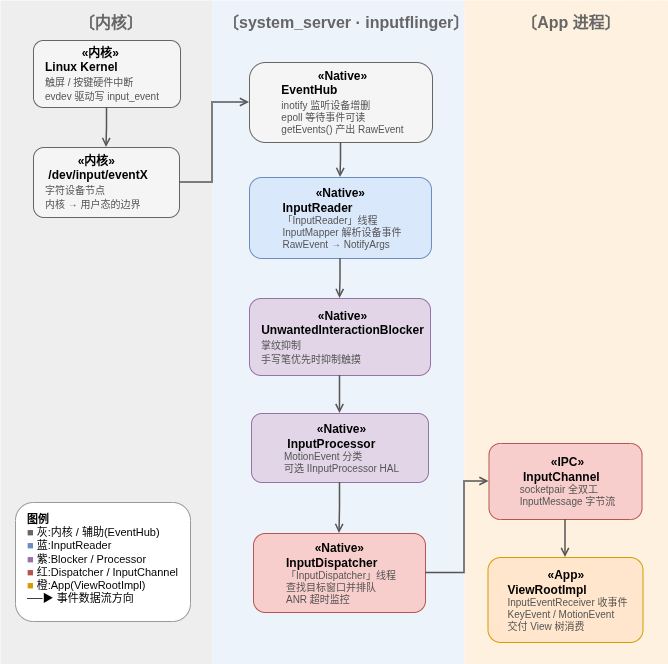

The diagram above was exported from draw.io. Its source (the exported page's mxGraphModel, read from the mxfile embedded in the PNG):
<mxGraphModel dx="1426" dy="927" grid="0" gridSize="10" guides="1" tooltips="1" connect="1" arrows="1" fold="1" page="1" pageScale="1" pageWidth="1000" pageHeight="1100" math="0" shadow="0">
  <root>
    <mxCell id="0" />
    <mxCell id="1" parent="0" />
    <mxCell id="bg1" parent="1" style="rounded=0;whiteSpace=wrap;html=1;fillColor=#EEEEEE;strokeColor=none;dashed=1;verticalAlign=top;align=center;spacingLeft=10;spacingTop=6;fontSize=13;fontStyle=1;fontColor=#666666;" value="&lt;font style=&quot;font-size: 16px;&quot;&gt;〔内核〕&lt;/font&gt;" vertex="1">
      <mxGeometry height="664" width="212" x="168" y="40" as="geometry" />
    </mxCell>
    <mxCell id="bg2" parent="1" style="rounded=0;whiteSpace=wrap;html=1;fillColor=#EDF3FB;strokeColor=none;dashed=1;verticalAlign=top;align=center;spacingLeft=10;spacingTop=6;fontSize=13;fontStyle=1;fontColor=#666666;" value="&lt;font style=&quot;font-size: 16px;&quot;&gt;〔system_server · inputflinger〕&lt;/font&gt;" vertex="1">
      <mxGeometry height="664" width="252" x="380" y="40" as="geometry" />
    </mxCell>
    <mxCell id="bg3" parent="1" style="rounded=0;whiteSpace=wrap;html=1;fillColor=#FFF1DF;strokeColor=none;dashed=1;verticalAlign=top;align=center;spacingLeft=10;spacingTop=6;fontSize=13;fontStyle=1;fontColor=#666666;" value="&lt;font style=&quot;font-size: 16px;&quot;&gt;〔App 进程〕&lt;/font&gt;" vertex="1">
      <mxGeometry height="664" width="204" x="632" y="40" as="geometry" />
    </mxCell>
    <mxCell id="n_kernel" parent="1" style="rounded=1;whiteSpace=wrap;html=1;fillColor=#F5F5F5;strokeColor=#666666;fontSize=12;align=left;spacingLeft=10;spacingRight=6;" value="&lt;div style=&quot;text-align: center;&quot;&gt;&lt;b style=&quot;background-color: transparent; color: light-dark(rgb(0, 0, 0), rgb(255, 255, 255));&quot;&gt;«内核»&amp;nbsp;&lt;/b&gt;&lt;/div&gt;&lt;div&gt;&lt;div style=&quot;&quot;&gt;&lt;b style=&quot;background-color: transparent; color: light-dark(rgb(0, 0, 0), rgb(255, 255, 255));&quot;&gt;Linux Kernel&lt;/b&gt;&lt;/div&gt;&lt;font style=&quot;font-size: 10px;&quot; color=&quot;#555555&quot;&gt;触屏 / 按键硬件中断&lt;br&gt;evdev 驱动写 input_event&lt;/font&gt;&lt;/div&gt;" vertex="1">
      <mxGeometry height="67" width="147" x="201" y="80" as="geometry" />
    </mxCell>
    <mxCell id="n_evdev" parent="1" style="rounded=1;whiteSpace=wrap;html=1;fillColor=#F5F5F5;strokeColor=#666666;fontSize=12;align=left;spacingLeft=10;spacingRight=6;" value="&lt;div style=&quot;text-align: center;&quot;&gt;&lt;b style=&quot;background-color: transparent; color: light-dark(rgb(0, 0, 0), rgb(255, 255, 255));&quot;&gt;«内核»&lt;/b&gt;&lt;/div&gt;&lt;div&gt;&lt;b&gt;&amp;nbsp;/dev/input/eventX&lt;/b&gt;&lt;br&gt;&lt;font style=&quot;font-size: 10px;&quot; color=&quot;#555555&quot;&gt;字符设备节点&lt;br&gt;内核 → 用户态的边界&lt;/font&gt;&lt;/div&gt;" vertex="1">
      <mxGeometry height="70" width="146" x="201" y="187" as="geometry" />
    </mxCell>
    <mxCell id="n_eventhub" parent="1" style="rounded=1;whiteSpace=wrap;html=1;fillColor=#F5F5F5;strokeColor=#666666;fontSize=12;align=center;spacingLeft=10;spacingRight=6;arcSize=20;" value="&lt;div style=&quot;&quot;&gt;&lt;b style=&quot;background-color: transparent; color: light-dark(rgb(0, 0, 0), rgb(255, 255, 255));&quot;&gt;«Native»&lt;/b&gt;&lt;/div&gt;&lt;div style=&quot;text-align: left;&quot;&gt;&lt;b style=&quot;background-color: transparent; color: light-dark(rgb(0, 0, 0), rgb(255, 255, 255));&quot;&gt;EventHub&lt;/b&gt;&lt;/div&gt;&lt;div&gt;&lt;div style=&quot;text-align: left;&quot;&gt;&lt;span style=&quot;color: rgb(85, 85, 85); font-size: 10px; background-color: transparent;&quot;&gt;inotify 监听设备增删&lt;/span&gt;&lt;/div&gt;&lt;font style=&quot;font-size: 10px;&quot; color=&quot;#555555&quot;&gt;&lt;div style=&quot;text-align: left;&quot;&gt;&lt;span style=&quot;background-color: transparent;&quot;&gt;epoll 等待事件可读&lt;/span&gt;&lt;/div&gt;&lt;div style=&quot;text-align: left;&quot;&gt;&lt;span style=&quot;background-color: transparent;&quot;&gt;getEvents() 产出 RawEvent&lt;/span&gt;&lt;/div&gt;&lt;/font&gt;&lt;/div&gt;" vertex="1">
      <mxGeometry height="80" width="183" x="417" y="102" as="geometry" />
    </mxCell>
    <mxCell id="n_reader" parent="1" style="rounded=1;whiteSpace=wrap;html=1;fillColor=#DAE8FC;strokeColor=#6C8EBF;fontSize=12;align=center;spacingLeft=10;spacingRight=6;" value="&lt;div style=&quot;&quot;&gt;&lt;b style=&quot;background-color: transparent; color: light-dark(rgb(0, 0, 0), rgb(255, 255, 255));&quot;&gt;«Native»&amp;nbsp;&lt;/b&gt;&lt;/div&gt;&lt;div&gt;&lt;div style=&quot;text-align: left;&quot;&gt;&lt;b style=&quot;background-color: transparent; color: light-dark(rgb(0, 0, 0), rgb(255, 255, 255));&quot;&gt;InputReader&lt;/b&gt;&lt;/div&gt;&lt;font style=&quot;font-size: 10px;&quot; color=&quot;#555555&quot;&gt;&lt;div style=&quot;text-align: left;&quot;&gt;&lt;span style=&quot;background-color: transparent;&quot;&gt;「InputReader」线程&lt;/span&gt;&lt;/div&gt;&lt;div style=&quot;text-align: left;&quot;&gt;&lt;span style=&quot;background-color: transparent;&quot;&gt;InputMapper 解析设备事件&lt;/span&gt;&lt;/div&gt;&lt;div style=&quot;text-align: left;&quot;&gt;&lt;span style=&quot;background-color: transparent;&quot;&gt;RawEvent → NotifyArgs&lt;/span&gt;&lt;/div&gt;&lt;/font&gt;&lt;/div&gt;" vertex="1">
      <mxGeometry height="81" width="182" x="417" y="217" as="geometry" />
    </mxCell>
    <mxCell id="n_blocker" parent="1" style="rounded=1;whiteSpace=wrap;html=1;fillColor=#E1D5E7;strokeColor=#9673A6;fontSize=12;align=left;spacingLeft=10;spacingRight=6;" value="&lt;div style=&quot;text-align: center;&quot;&gt;&lt;b style=&quot;background-color: transparent; color: light-dark(rgb(0, 0, 0), rgb(255, 255, 255));&quot;&gt;«Native» UnwantedInteractionBlocker&lt;/b&gt;&lt;/div&gt;&lt;font style=&quot;font-size: 10px;&quot; color=&quot;#555555&quot;&gt;掌纹抑制&lt;br&gt;手写笔优先时抑制触摸&lt;/font&gt;" vertex="1">
      <mxGeometry height="77" width="181" x="417" y="338" as="geometry" />
    </mxCell>
    <mxCell id="n_processor" parent="1" style="rounded=1;whiteSpace=wrap;html=1;fillColor=#E1D5E7;strokeColor=#9673A6;fontSize=12;align=center;spacingLeft=10;spacingRight=6;" value="&lt;div style=&quot;&quot;&gt;&lt;b style=&quot;background-color: transparent; color: light-dark(rgb(0, 0, 0), rgb(255, 255, 255));&quot;&gt;«Native»&lt;/b&gt;&lt;/div&gt;&lt;div&gt;&lt;div style=&quot;text-align: left;&quot;&gt;&lt;b style=&quot;background-color: transparent; color: light-dark(rgb(0, 0, 0), rgb(255, 255, 255));&quot;&gt;&amp;nbsp;InputProcessor&lt;/b&gt;&lt;/div&gt;&lt;font style=&quot;font-size: 10px;&quot; color=&quot;#555555&quot;&gt;&lt;div style=&quot;text-align: left;&quot;&gt;&lt;span style=&quot;background-color: transparent;&quot;&gt;MotionEvent 分类&lt;/span&gt;&lt;/div&gt;&lt;div style=&quot;text-align: left;&quot;&gt;&lt;span style=&quot;background-color: transparent;&quot;&gt;可选 IInputProcessor HAL&lt;/span&gt;&lt;/div&gt;&lt;/font&gt;&lt;/div&gt;" vertex="1">
      <mxGeometry height="69" width="177" x="419" y="453" as="geometry" />
    </mxCell>
    <mxCell id="n_dispatcher" parent="1" style="rounded=1;whiteSpace=wrap;html=1;fillColor=#F8CECC;strokeColor=#B85450;fontSize=12;align=center;spacingLeft=10;spacingRight=6;" value="&lt;b&gt;«Native»&amp;nbsp;&lt;/b&gt;&lt;div&gt;&lt;div style=&quot;text-align: left;&quot;&gt;&lt;b style=&quot;background-color: transparent; color: light-dark(rgb(0, 0, 0), rgb(255, 255, 255));&quot;&gt;InputDispatcher&lt;/b&gt;&lt;/div&gt;&lt;font style=&quot;font-size: 10px;&quot; color=&quot;#555555&quot;&gt;&lt;div style=&quot;text-align: left;&quot;&gt;&lt;span style=&quot;background-color: transparent;&quot;&gt;「InputDispatcher」线程&lt;/span&gt;&lt;/div&gt;&lt;div style=&quot;text-align: left;&quot;&gt;&lt;span style=&quot;background-color: transparent;&quot;&gt;查找目标窗口并排队&lt;/span&gt;&lt;/div&gt;&lt;div style=&quot;text-align: left;&quot;&gt;&lt;span style=&quot;background-color: transparent;&quot;&gt;ANR 超时监控&lt;/span&gt;&lt;/div&gt;&lt;/font&gt;&lt;/div&gt;" vertex="1">
      <mxGeometry height="79" width="172" x="421" y="573" as="geometry" />
    </mxCell>
    <mxCell id="n_channel" parent="1" style="rounded=1;whiteSpace=wrap;html=1;fillColor=#F8CECC;strokeColor=#B85450;fontSize=12;align=center;spacingLeft=10;spacingRight=6;" value="&lt;b&gt;«IPC»&lt;/b&gt;&lt;div&gt;&lt;div style=&quot;text-align: left;&quot;&gt;&lt;b style=&quot;background-color: transparent; color: light-dark(rgb(0, 0, 0), rgb(255, 255, 255));&quot;&gt;&amp;nbsp;InputChannel&lt;/b&gt;&lt;/div&gt;&lt;font style=&quot;font-size: 10px;&quot; color=&quot;#555555&quot;&gt;&lt;div style=&quot;text-align: left;&quot;&gt;&lt;span style=&quot;background-color: transparent;&quot;&gt;socketpair 全双工&lt;/span&gt;&lt;/div&gt;&lt;div style=&quot;text-align: left;&quot;&gt;&lt;span style=&quot;background-color: transparent;&quot;&gt;InputMessage 字节流&lt;/span&gt;&lt;/div&gt;&lt;/font&gt;&lt;/div&gt;" vertex="1">
      <mxGeometry height="76" width="153" x="656.5" y="483" as="geometry" />
    </mxCell>
    <mxCell id="n_window" parent="1" style="rounded=1;whiteSpace=wrap;html=1;fillColor=#FFE6CC;strokeColor=#D79B00;fontSize=12;align=center;spacingLeft=10;spacingRight=6;" value="&lt;b&gt;«App»&amp;nbsp;&lt;/b&gt;&lt;div&gt;&lt;div style=&quot;text-align: left;&quot;&gt;&lt;b style=&quot;background-color: transparent; color: light-dark(rgb(0, 0, 0), rgb(255, 255, 255));&quot;&gt;ViewRootImpl&amp;nbsp;&lt;/b&gt;&lt;/div&gt;&lt;font style=&quot;font-size: 10px;&quot; color=&quot;#555555&quot;&gt;&lt;div style=&quot;text-align: left;&quot;&gt;&lt;span style=&quot;background-color: transparent;&quot;&gt;InputEventReceiver 收事件&lt;/span&gt;&lt;/div&gt;&lt;div style=&quot;text-align: left;&quot;&gt;&lt;span style=&quot;background-color: transparent;&quot;&gt;KeyEvent / MotionEvent&lt;/span&gt;&lt;/div&gt;&lt;div style=&quot;text-align: left;&quot;&gt;&lt;span style=&quot;background-color: transparent;&quot;&gt;交付 View 树消费&lt;/span&gt;&lt;/div&gt;&lt;/font&gt;&lt;/div&gt;" vertex="1">
      <mxGeometry height="85" width="155" x="655.5" y="597" as="geometry" />
    </mxCell>
    <mxCell id="legend" parent="1" style="rounded=1;whiteSpace=wrap;html=1;fillColor=#FFFFFF;strokeColor=#999999;fontSize=11;align=left;verticalAlign=top;spacingLeft=10;spacingTop=4;" value="&lt;b&gt;图例&lt;/b&gt;&lt;br/&gt;&lt;font color=&quot;#666666&quot;&gt;■&lt;/font&gt; 灰:内核 / 辅助(EventHub)&lt;br/&gt;&lt;font color=&quot;#6C8EBF&quot;&gt;■&lt;/font&gt; 蓝:InputReader&lt;br/&gt;&lt;font color=&quot;#9673A6&quot;&gt;■&lt;/font&gt; 紫:Blocker / Processor&lt;br/&gt;&lt;font color=&quot;#B85450&quot;&gt;■&lt;/font&gt; 红:Dispatcher / InputChannel&lt;br/&gt;&lt;font color=&quot;#D79B00&quot;&gt;■&lt;/font&gt; 橙:App(ViewRootImpl)&lt;br/&gt;──▶ 事件数据流方向" vertex="1">
      <mxGeometry height="119" width="175" x="183" y="542" as="geometry" />
    </mxCell>
    <mxCell id="e1" edge="1" parent="1" source="n_kernel" style="edgeStyle=orthogonalEdgeStyle;rounded=0;html=1;endArrow=open;endFill=0;strokeColor=#555555;strokeWidth=1.5;exitX=0.5;exitY=1;exitDx=0;exitDy=0;entryX=0.5;entryY=0;entryDx=0;entryDy=0;" target="n_evdev">
      <mxGeometry relative="1" as="geometry" />
    </mxCell>
    <mxCell id="e2" edge="1" parent="1" source="n_evdev" style="edgeStyle=orthogonalEdgeStyle;rounded=0;html=1;endArrow=open;endFill=0;strokeColor=#555555;strokeWidth=1.5;exitX=1;exitY=0.5;exitDx=0;exitDy=0;entryX=0;entryY=0.5;entryDx=0;entryDy=0;" target="n_eventhub">
      <mxGeometry relative="1" as="geometry">
        <Array as="points">
          <mxPoint x="380" y="222" />
          <mxPoint x="380" y="142" />
        </Array>
      </mxGeometry>
    </mxCell>
    <mxCell id="e3" edge="1" parent="1" source="n_eventhub" style="edgeStyle=orthogonalEdgeStyle;rounded=0;html=1;endArrow=open;endFill=0;strokeColor=#555555;strokeWidth=1.5;exitX=0.5;exitY=1;exitDx=0;exitDy=0;entryX=0.5;entryY=0;entryDx=0;entryDy=0;" target="n_reader">
      <mxGeometry relative="1" as="geometry" />
    </mxCell>
    <mxCell id="e4" edge="1" parent="1" source="n_reader" style="edgeStyle=orthogonalEdgeStyle;rounded=0;html=1;endArrow=open;endFill=0;strokeColor=#555555;strokeWidth=1.5;exitX=0.5;exitY=1;exitDx=0;exitDy=0;entryX=0.5;entryY=0;entryDx=0;entryDy=0;" target="n_blocker">
      <mxGeometry relative="1" as="geometry" />
    </mxCell>
    <mxCell id="e5" edge="1" parent="1" source="n_blocker" style="edgeStyle=orthogonalEdgeStyle;rounded=0;html=1;endArrow=open;endFill=0;strokeColor=#555555;strokeWidth=1.5;exitX=0.5;exitY=1;exitDx=0;exitDy=0;entryX=0.5;entryY=0;entryDx=0;entryDy=0;" target="n_processor">
      <mxGeometry relative="1" as="geometry" />
    </mxCell>
    <mxCell id="e6" edge="1" parent="1" source="n_processor" style="edgeStyle=orthogonalEdgeStyle;rounded=0;html=1;endArrow=open;endFill=0;strokeColor=#555555;strokeWidth=1.5;exitX=0.5;exitY=1;exitDx=0;exitDy=0;entryX=0.5;entryY=0;entryDx=0;entryDy=0;" target="n_dispatcher">
      <mxGeometry relative="1" as="geometry" />
    </mxCell>
    <mxCell id="e7" edge="1" parent="1" source="n_dispatcher" style="edgeStyle=orthogonalEdgeStyle;rounded=0;html=1;endArrow=open;endFill=0;strokeColor=#555555;strokeWidth=1.5;exitX=1;exitY=0.5;exitDx=0;exitDy=0;entryX=0;entryY=0.5;entryDx=0;entryDy=0;" target="n_channel">
      <mxGeometry relative="1" as="geometry">
        <Array as="points">
          <mxPoint x="632" y="613" />
          <mxPoint x="632" y="521" />
        </Array>
      </mxGeometry>
    </mxCell>
    <mxCell id="e8" edge="1" parent="1" source="n_channel" style="edgeStyle=orthogonalEdgeStyle;rounded=0;html=1;endArrow=open;endFill=0;strokeColor=#555555;strokeWidth=1.5;exitX=0.5;exitY=1;exitDx=0;exitDy=0;entryX=0.5;entryY=0;entryDx=0;entryDy=0;" target="n_window">
      <mxGeometry relative="1" as="geometry" />
    </mxCell>
  </root>
</mxGraphModel>